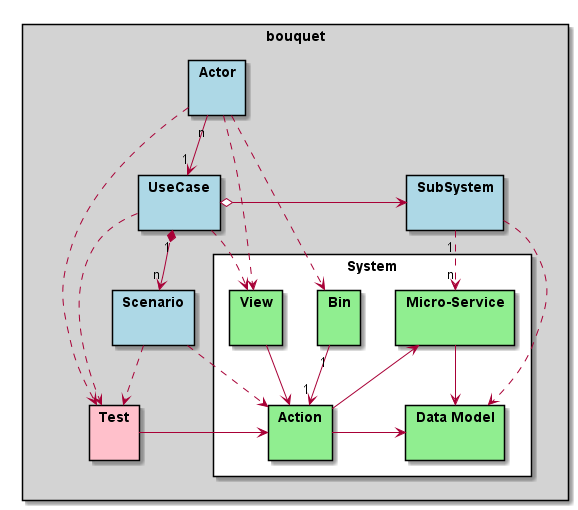

The diagram above was rendered by PlantUML. Its source (embedded in the PNG):
@startuml

skinparam packageStyle rect

package bouquet #lightgray {
    package "Actor" #lightblue {
    }
    package "Test" #pink {
    }
    package "UseCase" #lightblue {
    }
    package "Scenario" #lightblue {
    }
    package "SubSystem" #lightblue {
    }
    package System #white {
        package "Action" #lightgreen {
        }
        package "Bin" #lightgreen {
        }
        package "Micro-Service" #lightgreen {
        }
        package "Data Model" as Model #lightgreen {
        }
        package "View" as View #lightgreen {
        }
    }

    UseCase "1" *--> "n" Scenario
    Actor "n" --> "1" UseCase
    Actor ..>  Bin
    SubSystem "1" ..> "n" "Micro-Service"
    Bin "1" --> "1" Action
    Scenario .> Action
    UseCase o-> SubSystem
    SubSystem ..> Model

    Actor ..> Test
    UseCase ..> Test
    Scenario ..> Test
    "Micro-Service" <-- Action
    Test -> Action

    Action -> Model
    "Micro-Service" -> Model

    Actor ..> View
    UseCase ..> View
    View --> Action


}

@enduml